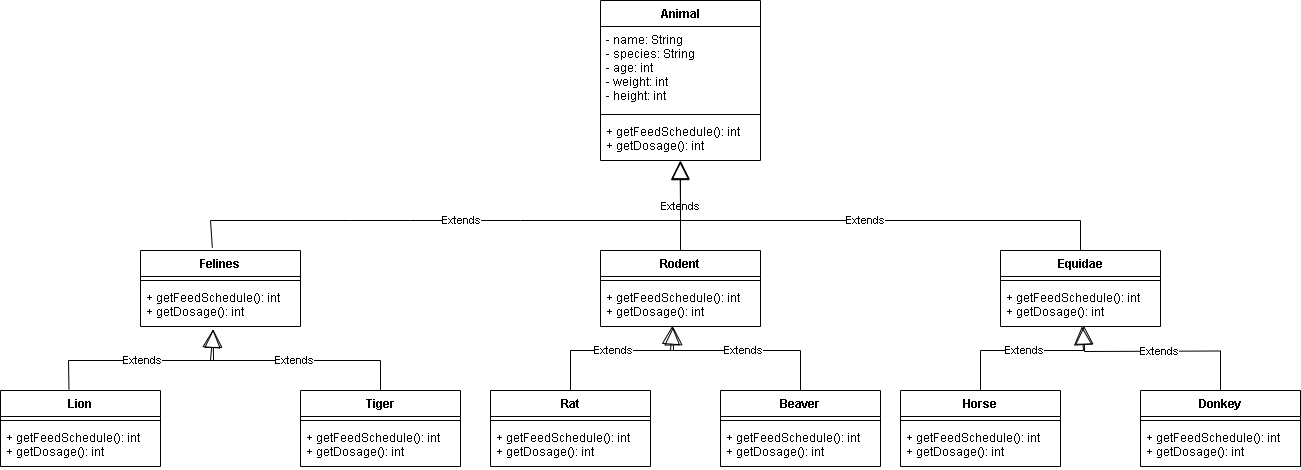

The diagram above was exported from draw.io. Its source (the exported page's mxGraphModel, read from the mxfile embedded in the PNG):
<mxGraphModel dx="2209" dy="764" grid="1" gridSize="10" guides="1" tooltips="1" connect="1" arrows="1" fold="1" page="1" pageScale="1" pageWidth="827" pageHeight="1169" math="0" shadow="0">
  <root>
    <mxCell id="0" />
    <mxCell id="1" parent="0" />
    <mxCell id="Qqt3YQJBpdrjzB38AEWu-1" value="Animal" style="swimlane;fontStyle=1;align=center;verticalAlign=top;childLayout=stackLayout;horizontal=1;startSize=26;horizontalStack=0;resizeParent=1;resizeParentMax=0;resizeLast=0;collapsible=1;marginBottom=0;" parent="1" vertex="1">
      <mxGeometry x="320" y="20" width="160" height="160" as="geometry" />
    </mxCell>
    <mxCell id="Qqt3YQJBpdrjzB38AEWu-2" value="- name: String&#10;- species: String&#10;- age: int&#10;- weight: int&#10;- height: int" style="text;strokeColor=none;fillColor=none;align=left;verticalAlign=top;spacingLeft=4;spacingRight=4;overflow=hidden;rotatable=0;points=[[0,0.5],[1,0.5]];portConstraint=eastwest;" parent="Qqt3YQJBpdrjzB38AEWu-1" vertex="1">
      <mxGeometry y="26" width="160" height="84" as="geometry" />
    </mxCell>
    <mxCell id="Qqt3YQJBpdrjzB38AEWu-3" value="" style="line;strokeWidth=1;fillColor=none;align=left;verticalAlign=middle;spacingTop=-1;spacingLeft=3;spacingRight=3;rotatable=0;labelPosition=right;points=[];portConstraint=eastwest;" parent="Qqt3YQJBpdrjzB38AEWu-1" vertex="1">
      <mxGeometry y="110" width="160" height="8" as="geometry" />
    </mxCell>
    <mxCell id="Qqt3YQJBpdrjzB38AEWu-4" value="+ getFeedSchedule(): int&#10;+ getDosage(): int" style="text;strokeColor=none;fillColor=none;align=left;verticalAlign=top;spacingLeft=4;spacingRight=4;overflow=hidden;rotatable=0;points=[[0,0.5],[1,0.5]];portConstraint=eastwest;" parent="Qqt3YQJBpdrjzB38AEWu-1" vertex="1">
      <mxGeometry y="118" width="160" height="42" as="geometry" />
    </mxCell>
    <mxCell id="Qqt3YQJBpdrjzB38AEWu-5" value="Felines" style="swimlane;fontStyle=1;align=center;verticalAlign=top;childLayout=stackLayout;horizontal=1;startSize=26;horizontalStack=0;resizeParent=1;resizeParentMax=0;resizeLast=0;collapsible=1;marginBottom=0;" parent="1" vertex="1">
      <mxGeometry x="-140" y="270" width="160" height="76" as="geometry" />
    </mxCell>
    <mxCell id="Qqt3YQJBpdrjzB38AEWu-7" value="" style="line;strokeWidth=1;fillColor=none;align=left;verticalAlign=middle;spacingTop=-1;spacingLeft=3;spacingRight=3;rotatable=0;labelPosition=right;points=[];portConstraint=eastwest;" parent="Qqt3YQJBpdrjzB38AEWu-5" vertex="1">
      <mxGeometry y="26" width="160" height="8" as="geometry" />
    </mxCell>
    <mxCell id="Qqt3YQJBpdrjzB38AEWu-8" value="+ getFeedSchedule(): int&#10;+ getDosage(): int" style="text;strokeColor=none;fillColor=none;align=left;verticalAlign=top;spacingLeft=4;spacingRight=4;overflow=hidden;rotatable=0;points=[[0,0.5],[1,0.5]];portConstraint=eastwest;" parent="Qqt3YQJBpdrjzB38AEWu-5" vertex="1">
      <mxGeometry y="34" width="160" height="42" as="geometry" />
    </mxCell>
    <mxCell id="Qqt3YQJBpdrjzB38AEWu-9" value="Rodent" style="swimlane;fontStyle=1;align=center;verticalAlign=top;childLayout=stackLayout;horizontal=1;startSize=26;horizontalStack=0;resizeParent=1;resizeParentMax=0;resizeLast=0;collapsible=1;marginBottom=0;" parent="1" vertex="1">
      <mxGeometry x="320" y="270" width="160" height="76" as="geometry" />
    </mxCell>
    <mxCell id="Qqt3YQJBpdrjzB38AEWu-10" value="" style="line;strokeWidth=1;fillColor=none;align=left;verticalAlign=middle;spacingTop=-1;spacingLeft=3;spacingRight=3;rotatable=0;labelPosition=right;points=[];portConstraint=eastwest;" parent="Qqt3YQJBpdrjzB38AEWu-9" vertex="1">
      <mxGeometry y="26" width="160" height="8" as="geometry" />
    </mxCell>
    <mxCell id="Qqt3YQJBpdrjzB38AEWu-11" value="+ getFeedSchedule(): int&#10;+ getDosage(): int" style="text;strokeColor=none;fillColor=none;align=left;verticalAlign=top;spacingLeft=4;spacingRight=4;overflow=hidden;rotatable=0;points=[[0,0.5],[1,0.5]];portConstraint=eastwest;" parent="Qqt3YQJBpdrjzB38AEWu-9" vertex="1">
      <mxGeometry y="34" width="160" height="42" as="geometry" />
    </mxCell>
    <mxCell id="Qqt3YQJBpdrjzB38AEWu-12" value="Equidae" style="swimlane;fontStyle=1;align=center;verticalAlign=top;childLayout=stackLayout;horizontal=1;startSize=26;horizontalStack=0;resizeParent=1;resizeParentMax=0;resizeLast=0;collapsible=1;marginBottom=0;" parent="1" vertex="1">
      <mxGeometry x="720" y="270" width="160" height="76" as="geometry" />
    </mxCell>
    <mxCell id="Qqt3YQJBpdrjzB38AEWu-13" value="" style="line;strokeWidth=1;fillColor=none;align=left;verticalAlign=middle;spacingTop=-1;spacingLeft=3;spacingRight=3;rotatable=0;labelPosition=right;points=[];portConstraint=eastwest;" parent="Qqt3YQJBpdrjzB38AEWu-12" vertex="1">
      <mxGeometry y="26" width="160" height="8" as="geometry" />
    </mxCell>
    <mxCell id="Qqt3YQJBpdrjzB38AEWu-14" value="+ getFeedSchedule(): int&#10;+ getDosage(): int" style="text;strokeColor=none;fillColor=none;align=left;verticalAlign=top;spacingLeft=4;spacingRight=4;overflow=hidden;rotatable=0;points=[[0,0.5],[1,0.5]];portConstraint=eastwest;" parent="Qqt3YQJBpdrjzB38AEWu-12" vertex="1">
      <mxGeometry y="34" width="160" height="42" as="geometry" />
    </mxCell>
    <mxCell id="Qqt3YQJBpdrjzB38AEWu-15" value="Extends" style="endArrow=block;endSize=16;endFill=0;html=1;rounded=0;exitX=0.5;exitY=0;exitDx=0;exitDy=0;entryX=0.5;entryY=1.024;entryDx=0;entryDy=0;entryPerimeter=0;" parent="1" source="Qqt3YQJBpdrjzB38AEWu-9" target="Qqt3YQJBpdrjzB38AEWu-4" edge="1">
      <mxGeometry width="160" relative="1" as="geometry">
        <mxPoint x="520" y="290" as="sourcePoint" />
        <mxPoint x="680" y="290" as="targetPoint" />
      </mxGeometry>
    </mxCell>
    <mxCell id="Qqt3YQJBpdrjzB38AEWu-28" value="Lion" style="swimlane;fontStyle=1;align=center;verticalAlign=top;childLayout=stackLayout;horizontal=1;startSize=26;horizontalStack=0;resizeParent=1;resizeParentMax=0;resizeLast=0;collapsible=1;marginBottom=0;" parent="1" vertex="1">
      <mxGeometry x="-280" y="410" width="160" height="76" as="geometry" />
    </mxCell>
    <mxCell id="Qqt3YQJBpdrjzB38AEWu-29" value="" style="line;strokeWidth=1;fillColor=none;align=left;verticalAlign=middle;spacingTop=-1;spacingLeft=3;spacingRight=3;rotatable=0;labelPosition=right;points=[];portConstraint=eastwest;" parent="Qqt3YQJBpdrjzB38AEWu-28" vertex="1">
      <mxGeometry y="26" width="160" height="8" as="geometry" />
    </mxCell>
    <mxCell id="Qqt3YQJBpdrjzB38AEWu-30" value="+ getFeedSchedule(): int&#10;+ getDosage(): int" style="text;strokeColor=none;fillColor=none;align=left;verticalAlign=top;spacingLeft=4;spacingRight=4;overflow=hidden;rotatable=0;points=[[0,0.5],[1,0.5]];portConstraint=eastwest;" parent="Qqt3YQJBpdrjzB38AEWu-28" vertex="1">
      <mxGeometry y="34" width="160" height="42" as="geometry" />
    </mxCell>
    <mxCell id="Qqt3YQJBpdrjzB38AEWu-31" value="Tiger" style="swimlane;fontStyle=1;align=center;verticalAlign=top;childLayout=stackLayout;horizontal=1;startSize=26;horizontalStack=0;resizeParent=1;resizeParentMax=0;resizeLast=0;collapsible=1;marginBottom=0;" parent="1" vertex="1">
      <mxGeometry x="20" y="410" width="160" height="76" as="geometry" />
    </mxCell>
    <mxCell id="Qqt3YQJBpdrjzB38AEWu-32" value="" style="line;strokeWidth=1;fillColor=none;align=left;verticalAlign=middle;spacingTop=-1;spacingLeft=3;spacingRight=3;rotatable=0;labelPosition=right;points=[];portConstraint=eastwest;" parent="Qqt3YQJBpdrjzB38AEWu-31" vertex="1">
      <mxGeometry y="26" width="160" height="8" as="geometry" />
    </mxCell>
    <mxCell id="Qqt3YQJBpdrjzB38AEWu-33" value="+ getFeedSchedule(): int&#10;+ getDosage(): int" style="text;strokeColor=none;fillColor=none;align=left;verticalAlign=top;spacingLeft=4;spacingRight=4;overflow=hidden;rotatable=0;points=[[0,0.5],[1,0.5]];portConstraint=eastwest;" parent="Qqt3YQJBpdrjzB38AEWu-31" vertex="1">
      <mxGeometry y="34" width="160" height="42" as="geometry" />
    </mxCell>
    <mxCell id="Qqt3YQJBpdrjzB38AEWu-34" value="Extends" style="endArrow=block;endSize=16;endFill=0;html=1;rounded=0;exitX=0.449;exitY=-0.037;exitDx=0;exitDy=0;entryX=0.5;entryY=1.024;entryDx=0;entryDy=0;entryPerimeter=0;exitPerimeter=0;" parent="1" source="Qqt3YQJBpdrjzB38AEWu-5" edge="1">
      <mxGeometry width="160" relative="1" as="geometry">
        <mxPoint x="399.58" y="269.9999999999999" as="sourcePoint" />
        <mxPoint x="399.58" y="181.00800000000004" as="targetPoint" />
        <Array as="points">
          <mxPoint x="-70" y="240" />
          <mxPoint x="70" y="240" />
          <mxPoint x="130" y="240" />
          <mxPoint x="240" y="240" />
          <mxPoint x="400" y="240" />
          <mxPoint x="400" y="230" />
        </Array>
      </mxGeometry>
    </mxCell>
    <mxCell id="Qqt3YQJBpdrjzB38AEWu-35" value="Extends" style="endArrow=block;endSize=16;endFill=0;html=1;rounded=0;exitX=0.5;exitY=0;exitDx=0;exitDy=0;" parent="1" source="Qqt3YQJBpdrjzB38AEWu-12" edge="1">
      <mxGeometry width="160" relative="1" as="geometry">
        <mxPoint x="590" y="279.9999999999999" as="sourcePoint" />
        <mxPoint x="400" y="180" as="targetPoint" />
        <Array as="points">
          <mxPoint x="800" y="240" />
          <mxPoint x="400" y="240" />
        </Array>
      </mxGeometry>
    </mxCell>
    <mxCell id="Qqt3YQJBpdrjzB38AEWu-36" value="Extends" style="endArrow=block;endSize=16;endFill=0;html=1;rounded=0;exitX=0.428;exitY=-0.015;exitDx=0;exitDy=0;exitPerimeter=0;entryX=0.454;entryY=1.067;entryDx=0;entryDy=0;entryPerimeter=0;" parent="1" source="Qqt3YQJBpdrjzB38AEWu-28" target="Qqt3YQJBpdrjzB38AEWu-8" edge="1">
      <mxGeometry width="160" relative="1" as="geometry">
        <mxPoint x="-130" y="380" as="sourcePoint" />
        <mxPoint x="-210" y="350" as="targetPoint" />
        <Array as="points">
          <mxPoint x="-212" y="380" />
          <mxPoint x="-67" y="380" />
        </Array>
      </mxGeometry>
    </mxCell>
    <mxCell id="Qqt3YQJBpdrjzB38AEWu-40" value="Extends" style="endArrow=block;endSize=16;endFill=0;html=1;rounded=0;exitX=0.5;exitY=0;exitDx=0;exitDy=0;entryX=0.454;entryY=1.067;entryDx=0;entryDy=0;entryPerimeter=0;" parent="1" source="Qqt3YQJBpdrjzB38AEWu-31" target="Qqt3YQJBpdrjzB38AEWu-8" edge="1">
      <mxGeometry width="160" relative="1" as="geometry">
        <mxPoint x="-130" y="380" as="sourcePoint" />
        <mxPoint x="30" y="370" as="targetPoint" />
        <Array as="points">
          <mxPoint x="100" y="380" />
          <mxPoint x="-70" y="380" />
        </Array>
      </mxGeometry>
    </mxCell>
    <mxCell id="Qqt3YQJBpdrjzB38AEWu-41" value="Rat" style="swimlane;fontStyle=1;align=center;verticalAlign=top;childLayout=stackLayout;horizontal=1;startSize=26;horizontalStack=0;resizeParent=1;resizeParentMax=0;resizeLast=0;collapsible=1;marginBottom=0;" parent="1" vertex="1">
      <mxGeometry x="210" y="410" width="160" height="76" as="geometry" />
    </mxCell>
    <mxCell id="Qqt3YQJBpdrjzB38AEWu-42" value="" style="line;strokeWidth=1;fillColor=none;align=left;verticalAlign=middle;spacingTop=-1;spacingLeft=3;spacingRight=3;rotatable=0;labelPosition=right;points=[];portConstraint=eastwest;" parent="Qqt3YQJBpdrjzB38AEWu-41" vertex="1">
      <mxGeometry y="26" width="160" height="8" as="geometry" />
    </mxCell>
    <mxCell id="Qqt3YQJBpdrjzB38AEWu-43" value="+ getFeedSchedule(): int&#10;+ getDosage(): int" style="text;strokeColor=none;fillColor=none;align=left;verticalAlign=top;spacingLeft=4;spacingRight=4;overflow=hidden;rotatable=0;points=[[0,0.5],[1,0.5]];portConstraint=eastwest;" parent="Qqt3YQJBpdrjzB38AEWu-41" vertex="1">
      <mxGeometry y="34" width="160" height="42" as="geometry" />
    </mxCell>
    <mxCell id="Qqt3YQJBpdrjzB38AEWu-44" value="Beaver" style="swimlane;fontStyle=1;align=center;verticalAlign=top;childLayout=stackLayout;horizontal=1;startSize=26;horizontalStack=0;resizeParent=1;resizeParentMax=0;resizeLast=0;collapsible=1;marginBottom=0;" parent="1" vertex="1">
      <mxGeometry x="440" y="410" width="160" height="76" as="geometry" />
    </mxCell>
    <mxCell id="Qqt3YQJBpdrjzB38AEWu-45" value="" style="line;strokeWidth=1;fillColor=none;align=left;verticalAlign=middle;spacingTop=-1;spacingLeft=3;spacingRight=3;rotatable=0;labelPosition=right;points=[];portConstraint=eastwest;" parent="Qqt3YQJBpdrjzB38AEWu-44" vertex="1">
      <mxGeometry y="26" width="160" height="8" as="geometry" />
    </mxCell>
    <mxCell id="Qqt3YQJBpdrjzB38AEWu-46" value="+ getFeedSchedule(): int&#10;+ getDosage(): int" style="text;strokeColor=none;fillColor=none;align=left;verticalAlign=top;spacingLeft=4;spacingRight=4;overflow=hidden;rotatable=0;points=[[0,0.5],[1,0.5]];portConstraint=eastwest;" parent="Qqt3YQJBpdrjzB38AEWu-44" vertex="1">
      <mxGeometry y="34" width="160" height="42" as="geometry" />
    </mxCell>
    <mxCell id="Qqt3YQJBpdrjzB38AEWu-47" value="Extends" style="endArrow=block;endSize=16;endFill=0;html=1;rounded=0;exitX=0.5;exitY=0;exitDx=0;exitDy=0;entryX=0.449;entryY=0.988;entryDx=0;entryDy=0;entryPerimeter=0;" parent="1" source="Qqt3YQJBpdrjzB38AEWu-44" target="Qqt3YQJBpdrjzB38AEWu-11" edge="1">
      <mxGeometry width="160" relative="1" as="geometry">
        <mxPoint x="470" y="380" as="sourcePoint" />
        <mxPoint x="390" y="350" as="targetPoint" />
        <Array as="points">
          <mxPoint x="520" y="370" />
          <mxPoint x="390" y="370" />
        </Array>
      </mxGeometry>
    </mxCell>
    <mxCell id="Qqt3YQJBpdrjzB38AEWu-48" value="Extends" style="endArrow=block;endSize=16;endFill=0;html=1;rounded=0;exitX=0.5;exitY=0;exitDx=0;exitDy=0;entryX=0.454;entryY=1.008;entryDx=0;entryDy=0;entryPerimeter=0;" parent="1" source="Qqt3YQJBpdrjzB38AEWu-41" target="Qqt3YQJBpdrjzB38AEWu-11" edge="1">
      <mxGeometry width="160" relative="1" as="geometry">
        <mxPoint x="470" y="380" as="sourcePoint" />
        <mxPoint x="290" y="340" as="targetPoint" />
        <Array as="points">
          <mxPoint x="290" y="370" />
          <mxPoint x="393" y="370" />
        </Array>
      </mxGeometry>
    </mxCell>
    <mxCell id="Qqt3YQJBpdrjzB38AEWu-49" value="Horse" style="swimlane;fontStyle=1;align=center;verticalAlign=top;childLayout=stackLayout;horizontal=1;startSize=26;horizontalStack=0;resizeParent=1;resizeParentMax=0;resizeLast=0;collapsible=1;marginBottom=0;" parent="1" vertex="1">
      <mxGeometry x="620" y="410" width="160" height="76" as="geometry" />
    </mxCell>
    <mxCell id="Qqt3YQJBpdrjzB38AEWu-50" value="" style="line;strokeWidth=1;fillColor=none;align=left;verticalAlign=middle;spacingTop=-1;spacingLeft=3;spacingRight=3;rotatable=0;labelPosition=right;points=[];portConstraint=eastwest;" parent="Qqt3YQJBpdrjzB38AEWu-49" vertex="1">
      <mxGeometry y="26" width="160" height="8" as="geometry" />
    </mxCell>
    <mxCell id="Qqt3YQJBpdrjzB38AEWu-51" value="+ getFeedSchedule(): int&#10;+ getDosage(): int" style="text;strokeColor=none;fillColor=none;align=left;verticalAlign=top;spacingLeft=4;spacingRight=4;overflow=hidden;rotatable=0;points=[[0,0.5],[1,0.5]];portConstraint=eastwest;" parent="Qqt3YQJBpdrjzB38AEWu-49" vertex="1">
      <mxGeometry y="34" width="160" height="42" as="geometry" />
    </mxCell>
    <mxCell id="Qqt3YQJBpdrjzB38AEWu-52" value="Donkey" style="swimlane;fontStyle=1;align=center;verticalAlign=top;childLayout=stackLayout;horizontal=1;startSize=26;horizontalStack=0;resizeParent=1;resizeParentMax=0;resizeLast=0;collapsible=1;marginBottom=0;" parent="1" vertex="1">
      <mxGeometry x="860" y="410" width="160" height="76" as="geometry" />
    </mxCell>
    <mxCell id="Qqt3YQJBpdrjzB38AEWu-53" value="" style="line;strokeWidth=1;fillColor=none;align=left;verticalAlign=middle;spacingTop=-1;spacingLeft=3;spacingRight=3;rotatable=0;labelPosition=right;points=[];portConstraint=eastwest;" parent="Qqt3YQJBpdrjzB38AEWu-52" vertex="1">
      <mxGeometry y="26" width="160" height="8" as="geometry" />
    </mxCell>
    <mxCell id="Qqt3YQJBpdrjzB38AEWu-54" value="+ getFeedSchedule(): int&#10;+ getDosage(): int" style="text;strokeColor=none;fillColor=none;align=left;verticalAlign=top;spacingLeft=4;spacingRight=4;overflow=hidden;rotatable=0;points=[[0,0.5],[1,0.5]];portConstraint=eastwest;" parent="Qqt3YQJBpdrjzB38AEWu-52" vertex="1">
      <mxGeometry y="34" width="160" height="42" as="geometry" />
    </mxCell>
    <mxCell id="Qqt3YQJBpdrjzB38AEWu-55" value="Extends" style="endArrow=block;endSize=16;endFill=0;html=1;rounded=0;entryX=0.522;entryY=0.988;entryDx=0;entryDy=0;entryPerimeter=0;" parent="1" source="Qqt3YQJBpdrjzB38AEWu-52" target="Qqt3YQJBpdrjzB38AEWu-14" edge="1">
      <mxGeometry width="160" relative="1" as="geometry">
        <mxPoint x="940" y="410.5" as="sourcePoint" />
        <mxPoint x="810" y="350" as="targetPoint" />
        <Array as="points">
          <mxPoint x="940" y="370.5" />
          <mxPoint x="804" y="371" />
        </Array>
      </mxGeometry>
    </mxCell>
    <mxCell id="Qqt3YQJBpdrjzB38AEWu-56" value="Extends" style="endArrow=block;endSize=16;endFill=0;html=1;rounded=0;" parent="1" source="Qqt3YQJBpdrjzB38AEWu-49" target="Qqt3YQJBpdrjzB38AEWu-14" edge="1">
      <mxGeometry width="160" relative="1" as="geometry">
        <mxPoint x="700" y="410" as="sourcePoint" />
        <mxPoint x="802.6399999999999" y="346.3360000000001" as="targetPoint" />
        <Array as="points">
          <mxPoint x="700" y="370" />
          <mxPoint x="803" y="370" />
        </Array>
      </mxGeometry>
    </mxCell>
  </root>
</mxGraphModel>